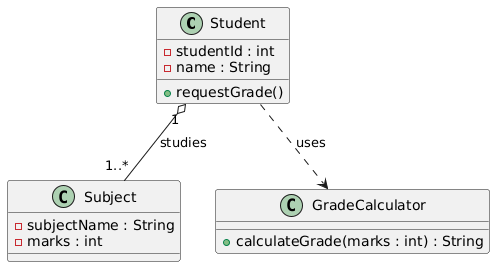

The diagram above was rendered by PlantUML. Its source (embedded in the PNG):
@startuml
class Student {
  - studentId : int
  - name : String
  + requestGrade()
}

class Subject {
  - subjectName : String
  - marks : int
}

class GradeCalculator {
  + calculateGrade(marks : int) : String
}

Student "1" o-- "1..*" Subject : studies
Student ..> GradeCalculator : uses
@enduml